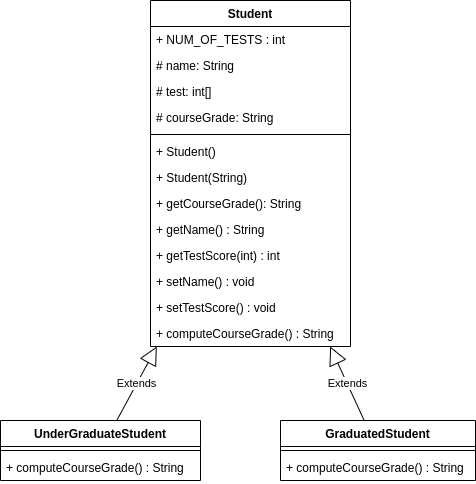

The diagram above was exported from draw.io. Its source (the exported page's mxGraphModel, read from the mxfile embedded in the PNG):
<mxGraphModel dx="1346" dy="732" grid="1" gridSize="10" guides="1" tooltips="1" connect="1" arrows="1" fold="1" page="1" pageScale="1" pageWidth="850" pageHeight="1100" math="0" shadow="0">
  <root>
    <mxCell id="UjFabtsXzJzRFVZxFFoD-0" />
    <mxCell id="UjFabtsXzJzRFVZxFFoD-1" parent="UjFabtsXzJzRFVZxFFoD-0" />
    <mxCell id="MumSThuS03rP9arApzMr-14" value="UnderGraduateStudent" style="swimlane;fontStyle=1;align=center;verticalAlign=top;childLayout=stackLayout;horizontal=1;startSize=26;horizontalStack=0;resizeParent=1;resizeParentMax=0;resizeLast=0;collapsible=1;marginBottom=0;" parent="UjFabtsXzJzRFVZxFFoD-1" vertex="1">
      <mxGeometry x="80" y="440" width="200" height="60" as="geometry" />
    </mxCell>
    <mxCell id="MumSThuS03rP9arApzMr-15" value="" style="line;strokeWidth=1;fillColor=none;align=left;verticalAlign=middle;spacingTop=-1;spacingLeft=3;spacingRight=3;rotatable=0;labelPosition=right;points=[];portConstraint=eastwest;" parent="MumSThuS03rP9arApzMr-14" vertex="1">
      <mxGeometry y="26" width="200" height="8" as="geometry" />
    </mxCell>
    <mxCell id="MumSThuS03rP9arApzMr-16" value="+ computeCourseGrade() : String" style="text;strokeColor=none;fillColor=none;align=left;verticalAlign=top;spacingLeft=4;spacingRight=4;overflow=hidden;rotatable=0;points=[[0,0.5],[1,0.5]];portConstraint=eastwest;" parent="MumSThuS03rP9arApzMr-14" vertex="1">
      <mxGeometry y="34" width="200" height="26" as="geometry" />
    </mxCell>
    <mxCell id="MumSThuS03rP9arApzMr-17" value="GraduatedStudent" style="swimlane;fontStyle=1;align=center;verticalAlign=top;childLayout=stackLayout;horizontal=1;startSize=26;horizontalStack=0;resizeParent=1;resizeParentMax=0;resizeLast=0;collapsible=1;marginBottom=0;" parent="UjFabtsXzJzRFVZxFFoD-1" vertex="1">
      <mxGeometry x="360" y="440" width="195" height="60" as="geometry" />
    </mxCell>
    <mxCell id="MumSThuS03rP9arApzMr-18" value="" style="line;strokeWidth=1;fillColor=none;align=left;verticalAlign=middle;spacingTop=-1;spacingLeft=3;spacingRight=3;rotatable=0;labelPosition=right;points=[];portConstraint=eastwest;" parent="MumSThuS03rP9arApzMr-17" vertex="1">
      <mxGeometry y="26" width="195" height="8" as="geometry" />
    </mxCell>
    <mxCell id="MumSThuS03rP9arApzMr-19" value="+ computeCourseGrade() : String" style="text;strokeColor=none;fillColor=none;align=left;verticalAlign=top;spacingLeft=4;spacingRight=4;overflow=hidden;rotatable=0;points=[[0,0.5],[1,0.5]];portConstraint=eastwest;" parent="MumSThuS03rP9arApzMr-17" vertex="1">
      <mxGeometry y="34" width="195" height="26" as="geometry" />
    </mxCell>
    <mxCell id="MumSThuS03rP9arApzMr-20" value="Extends" style="endArrow=block;endSize=16;endFill=0;html=1;" parent="UjFabtsXzJzRFVZxFFoD-1" source="MumSThuS03rP9arApzMr-14" target="MumSThuS03rP9arApzMr-0" edge="1">
      <mxGeometry width="160" relative="1" as="geometry">
        <mxPoint x="40" y="550" as="sourcePoint" />
        <mxPoint x="200" y="550" as="targetPoint" />
      </mxGeometry>
    </mxCell>
    <mxCell id="MumSThuS03rP9arApzMr-21" value="Extends" style="endArrow=block;endSize=16;endFill=0;html=1;" parent="UjFabtsXzJzRFVZxFFoD-1" source="MumSThuS03rP9arApzMr-17" target="MumSThuS03rP9arApzMr-0" edge="1">
      <mxGeometry width="160" relative="1" as="geometry">
        <mxPoint x="153.72413793103442" y="450" as="sourcePoint" />
        <mxPoint x="194.55172413793093" y="376" as="targetPoint" />
      </mxGeometry>
    </mxCell>
    <mxCell id="MumSThuS03rP9arApzMr-0" value="Student" style="swimlane;fontStyle=1;align=center;verticalAlign=top;childLayout=stackLayout;horizontal=1;startSize=26;horizontalStack=0;resizeParent=1;resizeParentMax=0;resizeLast=0;collapsible=1;marginBottom=0;" parent="UjFabtsXzJzRFVZxFFoD-1" vertex="1">
      <mxGeometry x="230" y="20" width="200" height="346" as="geometry" />
    </mxCell>
    <mxCell id="MumSThuS03rP9arApzMr-1" value="+ NUM_OF_TESTS : int" style="text;strokeColor=none;fillColor=none;align=left;verticalAlign=top;spacingLeft=4;spacingRight=4;overflow=hidden;rotatable=0;points=[[0,0.5],[1,0.5]];portConstraint=eastwest;" parent="MumSThuS03rP9arApzMr-0" vertex="1">
      <mxGeometry y="26" width="200" height="26" as="geometry" />
    </mxCell>
    <mxCell id="MumSThuS03rP9arApzMr-2" value="# name: String" style="text;strokeColor=none;fillColor=none;align=left;verticalAlign=top;spacingLeft=4;spacingRight=4;overflow=hidden;rotatable=0;points=[[0,0.5],[1,0.5]];portConstraint=eastwest;" parent="MumSThuS03rP9arApzMr-0" vertex="1">
      <mxGeometry y="52" width="200" height="26" as="geometry" />
    </mxCell>
    <mxCell id="MumSThuS03rP9arApzMr-3" value="# test: int[]" style="text;strokeColor=none;fillColor=none;align=left;verticalAlign=top;spacingLeft=4;spacingRight=4;overflow=hidden;rotatable=0;points=[[0,0.5],[1,0.5]];portConstraint=eastwest;" parent="MumSThuS03rP9arApzMr-0" vertex="1">
      <mxGeometry y="78" width="200" height="26" as="geometry" />
    </mxCell>
    <mxCell id="MumSThuS03rP9arApzMr-4" value="# courseGrade: String" style="text;strokeColor=none;fillColor=none;align=left;verticalAlign=top;spacingLeft=4;spacingRight=4;overflow=hidden;rotatable=0;points=[[0,0.5],[1,0.5]];portConstraint=eastwest;" parent="MumSThuS03rP9arApzMr-0" vertex="1">
      <mxGeometry y="104" width="200" height="26" as="geometry" />
    </mxCell>
    <mxCell id="MumSThuS03rP9arApzMr-5" value="" style="line;strokeWidth=1;fillColor=none;align=left;verticalAlign=middle;spacingTop=-1;spacingLeft=3;spacingRight=3;rotatable=0;labelPosition=right;points=[];portConstraint=eastwest;" parent="MumSThuS03rP9arApzMr-0" vertex="1">
      <mxGeometry y="130" width="200" height="8" as="geometry" />
    </mxCell>
    <mxCell id="MumSThuS03rP9arApzMr-6" value="+ Student()" style="text;strokeColor=none;fillColor=none;align=left;verticalAlign=top;spacingLeft=4;spacingRight=4;overflow=hidden;rotatable=0;points=[[0,0.5],[1,0.5]];portConstraint=eastwest;" parent="MumSThuS03rP9arApzMr-0" vertex="1">
      <mxGeometry y="138" width="200" height="26" as="geometry" />
    </mxCell>
    <mxCell id="MumSThuS03rP9arApzMr-7" value="+ Student(String)" style="text;strokeColor=none;fillColor=none;align=left;verticalAlign=top;spacingLeft=4;spacingRight=4;overflow=hidden;rotatable=0;points=[[0,0.5],[1,0.5]];portConstraint=eastwest;fontStyle=0" parent="MumSThuS03rP9arApzMr-0" vertex="1">
      <mxGeometry y="164" width="200" height="26" as="geometry" />
    </mxCell>
    <mxCell id="MumSThuS03rP9arApzMr-8" value="+ getCourseGrade(): String" style="text;strokeColor=none;fillColor=none;align=left;verticalAlign=top;spacingLeft=4;spacingRight=4;overflow=hidden;rotatable=0;points=[[0,0.5],[1,0.5]];portConstraint=eastwest;" parent="MumSThuS03rP9arApzMr-0" vertex="1">
      <mxGeometry y="190" width="200" height="26" as="geometry" />
    </mxCell>
    <mxCell id="MumSThuS03rP9arApzMr-9" value="+ getName() : String" style="text;strokeColor=none;fillColor=none;align=left;verticalAlign=top;spacingLeft=4;spacingRight=4;overflow=hidden;rotatable=0;points=[[0,0.5],[1,0.5]];portConstraint=eastwest;" parent="MumSThuS03rP9arApzMr-0" vertex="1">
      <mxGeometry y="216" width="200" height="26" as="geometry" />
    </mxCell>
    <mxCell id="MumSThuS03rP9arApzMr-10" value="+ getTestScore(int) : int" style="text;strokeColor=none;fillColor=none;align=left;verticalAlign=top;spacingLeft=4;spacingRight=4;overflow=hidden;rotatable=0;points=[[0,0.5],[1,0.5]];portConstraint=eastwest;" parent="MumSThuS03rP9arApzMr-0" vertex="1">
      <mxGeometry y="242" width="200" height="26" as="geometry" />
    </mxCell>
    <mxCell id="MumSThuS03rP9arApzMr-11" value="+ setName() : void" style="text;strokeColor=none;fillColor=none;align=left;verticalAlign=top;spacingLeft=4;spacingRight=4;overflow=hidden;rotatable=0;points=[[0,0.5],[1,0.5]];portConstraint=eastwest;" parent="MumSThuS03rP9arApzMr-0" vertex="1">
      <mxGeometry y="268" width="200" height="26" as="geometry" />
    </mxCell>
    <mxCell id="MumSThuS03rP9arApzMr-12" value="+ setTestScore() : void" style="text;strokeColor=none;fillColor=none;align=left;verticalAlign=top;spacingLeft=4;spacingRight=4;overflow=hidden;rotatable=0;points=[[0,0.5],[1,0.5]];portConstraint=eastwest;" parent="MumSThuS03rP9arApzMr-0" vertex="1">
      <mxGeometry y="294" width="200" height="26" as="geometry" />
    </mxCell>
    <mxCell id="MumSThuS03rP9arApzMr-13" value="+ computeCourseGrade() : String" style="text;strokeColor=none;fillColor=none;align=left;verticalAlign=top;spacingLeft=4;spacingRight=4;overflow=hidden;rotatable=0;points=[[0,0.5],[1,0.5]];portConstraint=eastwest;" parent="MumSThuS03rP9arApzMr-0" vertex="1">
      <mxGeometry y="320" width="200" height="26" as="geometry" />
    </mxCell>
  </root>
</mxGraphModel>